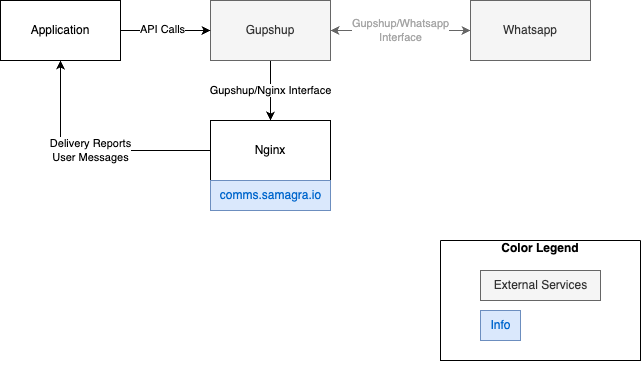

The diagram above was exported from draw.io. Its source (the exported page's mxGraphModel, read from the mxfile embedded in the PNG):
<mxGraphModel dx="954" dy="586" grid="1" gridSize="10" guides="1" tooltips="1" connect="1" arrows="1" fold="1" page="1" pageScale="1" pageWidth="827" pageHeight="1169" math="0" shadow="0">
  <root>
    <mxCell id="0" />
    <mxCell id="1" parent="0" />
    <mxCell id="2" value="Gupshup/Whatsapp&lt;br&gt;Interface" style="edgeStyle=orthogonalEdgeStyle;rounded=0;orthogonalLoop=1;jettySize=auto;html=1;startArrow=classic;startFill=1;exitX=1;exitY=0.5;exitDx=0;exitDy=0;fillColor=#f5f5f5;strokeColor=#666666;fontColor=#A6A6A6;" edge="1" source="4" target="5" parent="1">
      <mxGeometry x="-0.0019" relative="1" as="geometry">
        <mxPoint as="offset" />
      </mxGeometry>
    </mxCell>
    <mxCell id="3" value="Gupshup/Nginx Interface" style="edgeStyle=orthogonalEdgeStyle;rounded=0;orthogonalLoop=1;jettySize=auto;html=1;entryX=0.5;entryY=0;entryDx=0;entryDy=0;fillColor=#f8cecc;strokeColor=#000000;" edge="1" source="4" target="11" parent="1">
      <mxGeometry relative="1" as="geometry">
        <mxPoint as="offset" />
      </mxGeometry>
    </mxCell>
    <mxCell id="4" value="Gupshup" style="rounded=0;whiteSpace=wrap;html=1;fillColor=#f5f5f5;fontColor=#333333;strokeColor=#666666;" vertex="1" parent="1">
      <mxGeometry x="290" y="40" width="120" height="60" as="geometry" />
    </mxCell>
    <mxCell id="5" value="Whatsapp" style="rounded=0;whiteSpace=wrap;html=1;fillColor=#f5f5f5;fontColor=#333333;strokeColor=#666666;" vertex="1" parent="1">
      <mxGeometry x="550" y="40" width="120" height="60" as="geometry" />
    </mxCell>
    <mxCell id="6" value="Delivery Reports&lt;br&gt;User Messages" style="edgeStyle=orthogonalEdgeStyle;rounded=0;orthogonalLoop=1;jettySize=auto;html=1;entryX=0.5;entryY=1;entryDx=0;entryDy=0;exitX=0;exitY=0.5;exitDx=0;exitDy=0;" edge="1" source="11" target="9" parent="1">
      <mxGeometry relative="1" as="geometry" />
    </mxCell>
    <mxCell id="7" style="edgeStyle=orthogonalEdgeStyle;rounded=0;orthogonalLoop=1;jettySize=auto;html=1;exitX=1;exitY=0.5;exitDx=0;exitDy=0;" edge="1" source="9" target="4" parent="1">
      <mxGeometry relative="1" as="geometry" />
    </mxCell>
    <mxCell id="8" value="API Calls" style="edgeLabel;html=1;align=center;verticalAlign=middle;resizable=0;points=[];" vertex="1" connectable="0" parent="7">
      <mxGeometry x="-0.0833" y="2" relative="1" as="geometry">
        <mxPoint as="offset" />
      </mxGeometry>
    </mxCell>
    <mxCell id="9" value="Application" style="rounded=0;whiteSpace=wrap;html=1;" vertex="1" parent="1">
      <mxGeometry x="80" y="40" width="120" height="60" as="geometry" />
    </mxCell>
    <mxCell id="10" value="" style="group" vertex="1" connectable="0" parent="1">
      <mxGeometry x="290" y="160" width="120" height="90" as="geometry" />
    </mxCell>
    <mxCell id="11" value="Nginx" style="rounded=0;whiteSpace=wrap;html=1;container=1;" vertex="1" parent="10">
      <mxGeometry width="120" height="60" as="geometry" />
    </mxCell>
    <mxCell id="12" value="comms.samagra.io" style="text;html=1;align=center;verticalAlign=middle;resizable=0;points=[];autosize=1;strokeColor=#6c8ebf;fillColor=#dae8fc;fontColor=#0066CC;" vertex="1" parent="10">
      <mxGeometry y="60" width="120" height="30" as="geometry" />
    </mxCell>
    <mxCell id="13" value="" style="group" vertex="1" connectable="0" parent="1">
      <mxGeometry x="520" y="280" width="200" height="120" as="geometry" />
    </mxCell>
    <mxCell id="14" value="&#10;Color Legend" style="swimlane;startSize=0;" vertex="1" parent="13">
      <mxGeometry width="200" height="120" as="geometry" />
    </mxCell>
    <mxCell id="15" value="External Services" style="text;html=1;align=center;verticalAlign=middle;resizable=0;points=[];autosize=1;strokeColor=#666666;fillColor=#f5f5f5;fontColor=#333333;" vertex="1" parent="14">
      <mxGeometry x="40" y="30" width="120" height="30" as="geometry" />
    </mxCell>
    <mxCell id="16" value="Info" style="text;html=1;align=center;verticalAlign=middle;resizable=0;points=[];autosize=1;strokeColor=#6c8ebf;fillColor=#dae8fc;fontColor=#0066CC;" vertex="1" parent="14">
      <mxGeometry x="40" y="70" width="40" height="30" as="geometry" />
    </mxCell>
    <mxCell id="17" style="edgeStyle=orthogonalEdgeStyle;rounded=0;orthogonalLoop=1;jettySize=auto;html=1;exitX=0.5;exitY=1;exitDx=0;exitDy=0;" edge="1" parent="13" source="14" target="14">
      <mxGeometry relative="1" as="geometry" />
    </mxCell>
  </root>
</mxGraphModel>